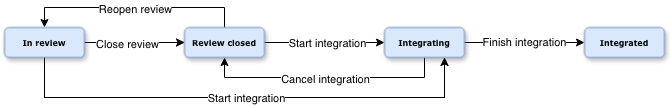

The diagram above was exported from draw.io. Its source (the exported page's mxGraphModel, read from the mxfile embedded in the PNG):
<mxGraphModel dx="1377" dy="738" grid="1" gridSize="10" guides="1" tooltips="1" connect="1" arrows="1" fold="1" page="1" pageScale="1" pageWidth="1100" pageHeight="850" background="none" math="0" shadow="0">
  <root>
    <mxCell id="0" />
    <mxCell id="1" parent="0" />
    <mxCell id="8rthCt_MWnzfhmm1Nofo-4" edge="1" parent="1" source="60e70716793133e9-8" style="edgeStyle=orthogonalEdgeStyle;rounded=0;orthogonalLoop=1;jettySize=auto;html=1;entryX=0;entryY=0.5;entryDx=0;entryDy=0;" target="8rthCt_MWnzfhmm1Nofo-1">
      <mxGeometry relative="1" as="geometry" />
    </mxCell>
    <mxCell id="8rthCt_MWnzfhmm1Nofo-8" connectable="0" parent="8rthCt_MWnzfhmm1Nofo-4" style="edgeLabel;html=1;align=center;verticalAlign=middle;resizable=0;points=[];" value="Close review" vertex="1">
      <mxGeometry relative="1" x="-0.163" y="-1" as="geometry">
        <mxPoint as="offset" />
      </mxGeometry>
    </mxCell>
    <mxCell id="3QnzFqE5dS4voIloHIuJ-1" edge="1" parent="1" source="60e70716793133e9-8" style="edgeStyle=orthogonalEdgeStyle;rounded=0;orthogonalLoop=1;jettySize=auto;html=1;entryX=0.75;entryY=1;entryDx=0;entryDy=0;" target="8rthCt_MWnzfhmm1Nofo-2">
      <mxGeometry relative="1" as="geometry">
        <Array as="points">
          <mxPoint x="100" y="320" />
          <mxPoint x="500" y="320" />
        </Array>
      </mxGeometry>
    </mxCell>
    <mxCell id="3QnzFqE5dS4voIloHIuJ-2" connectable="0" parent="3QnzFqE5dS4voIloHIuJ-1" style="edgeLabel;html=1;align=center;verticalAlign=middle;resizable=0;points=[];" value="Start integration" vertex="1">
      <mxGeometry relative="1" x="0.0042" as="geometry">
        <mxPoint as="offset" />
      </mxGeometry>
    </mxCell>
    <mxCell id="60e70716793133e9-8" parent="1" style="rounded=1;whiteSpace=wrap;html=1;shadow=1;labelBackgroundColor=none;strokeWidth=1;fontFamily=Verdana;fontSize=8;align=center;fillColor=#dae8fc;strokeColor=#6c8ebf;" value="&lt;b&gt;In review&lt;/b&gt;" vertex="1">
      <mxGeometry height="30" width="80" x="60" y="250" as="geometry" />
    </mxCell>
    <mxCell id="8rthCt_MWnzfhmm1Nofo-5" edge="1" parent="1" source="8rthCt_MWnzfhmm1Nofo-1" style="edgeStyle=orthogonalEdgeStyle;rounded=0;orthogonalLoop=1;jettySize=auto;html=1;entryX=0;entryY=0.5;entryDx=0;entryDy=0;" target="8rthCt_MWnzfhmm1Nofo-2">
      <mxGeometry relative="1" as="geometry" />
    </mxCell>
    <mxCell id="8rthCt_MWnzfhmm1Nofo-7" connectable="0" parent="8rthCt_MWnzfhmm1Nofo-5" style="edgeLabel;html=1;align=center;verticalAlign=middle;resizable=0;points=[];" value="Start integration" vertex="1">
      <mxGeometry relative="1" x="0.0407" as="geometry">
        <mxPoint as="offset" />
      </mxGeometry>
    </mxCell>
    <mxCell id="8rthCt_MWnzfhmm1Nofo-9" edge="1" parent="1" source="8rthCt_MWnzfhmm1Nofo-1" style="edgeStyle=orthogonalEdgeStyle;rounded=0;orthogonalLoop=1;jettySize=auto;html=1;entryX=0.5;entryY=0;entryDx=0;entryDy=0;" target="60e70716793133e9-8">
      <mxGeometry relative="1" as="geometry">
        <Array as="points">
          <mxPoint x="280" y="230" />
          <mxPoint x="100" y="230" />
        </Array>
      </mxGeometry>
    </mxCell>
    <mxCell id="8rthCt_MWnzfhmm1Nofo-10" connectable="0" parent="8rthCt_MWnzfhmm1Nofo-9" style="edgeLabel;html=1;align=center;verticalAlign=middle;resizable=0;points=[];" value="Reopen review" vertex="1">
      <mxGeometry relative="1" x="0.002" y="1" as="geometry">
        <mxPoint as="offset" />
      </mxGeometry>
    </mxCell>
    <mxCell id="8rthCt_MWnzfhmm1Nofo-1" parent="1" style="rounded=1;whiteSpace=wrap;html=1;shadow=1;labelBackgroundColor=none;strokeWidth=1;fontFamily=Verdana;fontSize=8;align=center;fillColor=#dae8fc;strokeColor=#6c8ebf;" value="&lt;div&gt;&lt;b&gt;Review closed&lt;/b&gt;&lt;/div&gt;" vertex="1">
      <mxGeometry height="30" width="80" x="240" y="250" as="geometry" />
    </mxCell>
    <mxCell id="8rthCt_MWnzfhmm1Nofo-6" edge="1" parent="1" source="8rthCt_MWnzfhmm1Nofo-2" style="edgeStyle=orthogonalEdgeStyle;rounded=0;orthogonalLoop=1;jettySize=auto;html=1;" target="8rthCt_MWnzfhmm1Nofo-3" value="Finish integration">
      <mxGeometry relative="1" as="geometry" />
    </mxCell>
    <mxCell id="8rthCt_MWnzfhmm1Nofo-11" edge="1" parent="1" source="8rthCt_MWnzfhmm1Nofo-2" style="edgeStyle=orthogonalEdgeStyle;rounded=0;orthogonalLoop=1;jettySize=auto;html=1;entryX=0.5;entryY=1;entryDx=0;entryDy=0;" target="8rthCt_MWnzfhmm1Nofo-1">
      <mxGeometry relative="1" as="geometry">
        <Array as="points">
          <mxPoint x="480" y="300" />
          <mxPoint x="280" y="300" />
        </Array>
      </mxGeometry>
    </mxCell>
    <mxCell id="8rthCt_MWnzfhmm1Nofo-12" connectable="0" parent="8rthCt_MWnzfhmm1Nofo-11" style="edgeLabel;html=1;align=center;verticalAlign=middle;resizable=0;points=[];" value="Cancel integration" vertex="1">
      <mxGeometry relative="1" x="-0.0012" y="1" as="geometry">
        <mxPoint as="offset" />
      </mxGeometry>
    </mxCell>
    <mxCell id="8rthCt_MWnzfhmm1Nofo-2" parent="1" style="rounded=1;whiteSpace=wrap;html=1;shadow=1;labelBackgroundColor=none;strokeWidth=1;fontFamily=Verdana;fontSize=8;align=center;fillColor=#dae8fc;strokeColor=#6c8ebf;" value="&lt;b&gt;Integrating&lt;/b&gt;" vertex="1">
      <mxGeometry height="30" width="80" x="440" y="250" as="geometry" />
    </mxCell>
    <mxCell id="8rthCt_MWnzfhmm1Nofo-3" parent="1" style="rounded=1;whiteSpace=wrap;html=1;shadow=1;labelBackgroundColor=none;strokeWidth=1;fontFamily=Verdana;fontSize=8;align=center;fillColor=#dae8fc;strokeColor=#6c8ebf;" value="&lt;b&gt;Integrated&lt;/b&gt;" vertex="1">
      <mxGeometry height="30" width="80" x="640" y="250" as="geometry" />
    </mxCell>
  </root>
</mxGraphModel>